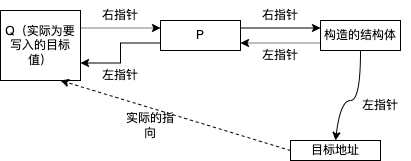

The diagram above was exported from draw.io. Its source (the exported page's mxGraphModel, read from the mxfile embedded in the PNG):
<mxGraphModel dx="1018" dy="658" grid="1" gridSize="10" guides="1" tooltips="1" connect="1" arrows="1" fold="1" page="1" pageScale="1" pageWidth="827" pageHeight="1169" math="0" shadow="0">
  <root>
    <mxCell id="0" />
    <mxCell id="1" parent="0" />
    <mxCell id="nFe4IZv6taG2LBtpC9X7-1" value="Q（实际为要写入的目标值）" style="rounded=0;whiteSpace=wrap;html=1;" vertex="1" parent="1">
      <mxGeometry x="120" y="640" width="80" height="70" as="geometry" />
    </mxCell>
    <mxCell id="nFe4IZv6taG2LBtpC9X7-5" style="edgeStyle=orthogonalEdgeStyle;rounded=0;orthogonalLoop=1;jettySize=auto;html=1;exitX=1;exitY=0.25;exitDx=0;exitDy=0;entryX=0;entryY=0.25;entryDx=0;entryDy=0;" edge="1" parent="1" source="nFe4IZv6taG2LBtpC9X7-2" target="nFe4IZv6taG2LBtpC9X7-4">
      <mxGeometry relative="1" as="geometry" />
    </mxCell>
    <mxCell id="nFe4IZv6taG2LBtpC9X7-13" style="edgeStyle=orthogonalEdgeStyle;rounded=0;orthogonalLoop=1;jettySize=auto;html=1;exitX=0;exitY=0.75;exitDx=0;exitDy=0;entryX=1;entryY=0.75;entryDx=0;entryDy=0;" edge="1" parent="1" source="nFe4IZv6taG2LBtpC9X7-2" target="nFe4IZv6taG2LBtpC9X7-1">
      <mxGeometry relative="1" as="geometry" />
    </mxCell>
    <mxCell id="nFe4IZv6taG2LBtpC9X7-2" value="P" style="rounded=0;whiteSpace=wrap;html=1;" vertex="1" parent="1">
      <mxGeometry x="280" y="650" width="80" height="30" as="geometry" />
    </mxCell>
    <mxCell id="nFe4IZv6taG2LBtpC9X7-11" style="edgeStyle=orthogonalEdgeStyle;rounded=0;orthogonalLoop=1;jettySize=auto;html=1;exitX=0;exitY=0.75;exitDx=0;exitDy=0;entryX=1;entryY=0.75;entryDx=0;entryDy=0;dashed=1;dashPattern=1 1;" edge="1" parent="1" source="nFe4IZv6taG2LBtpC9X7-4" target="nFe4IZv6taG2LBtpC9X7-2">
      <mxGeometry relative="1" as="geometry" />
    </mxCell>
    <mxCell id="nFe4IZv6taG2LBtpC9X7-4" value="构造的结构体" style="rounded=0;whiteSpace=wrap;html=1;" vertex="1" parent="1">
      <mxGeometry x="440" y="650" width="80" height="30" as="geometry" />
    </mxCell>
    <mxCell id="nFe4IZv6taG2LBtpC9X7-6" value="" style="curved=1;endArrow=classic;html=1;rounded=0;exitX=0.5;exitY=1;exitDx=0;exitDy=0;entryX=0.5;entryY=0;entryDx=0;entryDy=0;" edge="1" parent="1" source="nFe4IZv6taG2LBtpC9X7-4" target="nFe4IZv6taG2LBtpC9X7-8">
      <mxGeometry width="50" height="50" relative="1" as="geometry">
        <mxPoint x="390" y="780" as="sourcePoint" />
        <mxPoint x="450" y="760" as="targetPoint" />
        <Array as="points">
          <mxPoint x="480" y="730" />
          <mxPoint x="460" y="730" />
        </Array>
      </mxGeometry>
    </mxCell>
    <mxCell id="nFe4IZv6taG2LBtpC9X7-7" value="左指针" style="text;html=1;strokeColor=none;fillColor=none;align=center;verticalAlign=middle;whiteSpace=wrap;rounded=0;" vertex="1" parent="1">
      <mxGeometry x="470" y="720" width="60" height="30" as="geometry" />
    </mxCell>
    <mxCell id="nFe4IZv6taG2LBtpC9X7-8" value="目标地址" style="rounded=0;whiteSpace=wrap;html=1;" vertex="1" parent="1">
      <mxGeometry x="410" y="770" width="90" height="20" as="geometry" />
    </mxCell>
    <mxCell id="nFe4IZv6taG2LBtpC9X7-9" value="右指针" style="text;html=1;strokeColor=none;fillColor=none;align=center;verticalAlign=middle;whiteSpace=wrap;rounded=0;" vertex="1" parent="1">
      <mxGeometry x="370" y="630" width="60" height="30" as="geometry" />
    </mxCell>
    <mxCell id="nFe4IZv6taG2LBtpC9X7-10" value="右指针" style="text;html=1;strokeColor=none;fillColor=none;align=center;verticalAlign=middle;whiteSpace=wrap;rounded=0;" vertex="1" parent="1">
      <mxGeometry x="210" y="630" width="60" height="30" as="geometry" />
    </mxCell>
    <mxCell id="nFe4IZv6taG2LBtpC9X7-12" value="左指针" style="text;html=1;strokeColor=none;fillColor=none;align=center;verticalAlign=middle;whiteSpace=wrap;rounded=0;" vertex="1" parent="1">
      <mxGeometry x="370" y="670" width="60" height="30" as="geometry" />
    </mxCell>
    <mxCell id="nFe4IZv6taG2LBtpC9X7-14" value="左指针" style="text;html=1;strokeColor=none;fillColor=none;align=center;verticalAlign=middle;whiteSpace=wrap;rounded=0;" vertex="1" parent="1">
      <mxGeometry x="210" y="690" width="60" height="30" as="geometry" />
    </mxCell>
    <mxCell id="nFe4IZv6taG2LBtpC9X7-19" value="" style="endArrow=classic;html=1;rounded=0;dashed=1;dashPattern=1 1;entryX=0;entryY=0.25;entryDx=0;entryDy=0;exitX=1;exitY=0.25;exitDx=0;exitDy=0;" edge="1" parent="1" source="nFe4IZv6taG2LBtpC9X7-1" target="nFe4IZv6taG2LBtpC9X7-2">
      <mxGeometry width="50" height="50" relative="1" as="geometry">
        <mxPoint x="210" y="680" as="sourcePoint" />
        <mxPoint x="260" y="630" as="targetPoint" />
      </mxGeometry>
    </mxCell>
    <mxCell id="nFe4IZv6taG2LBtpC9X7-20" value="" style="endArrow=classic;html=1;rounded=0;dashed=1;entryX=0.75;entryY=1;entryDx=0;entryDy=0;exitX=0;exitY=0.5;exitDx=0;exitDy=0;" edge="1" parent="1" source="nFe4IZv6taG2LBtpC9X7-8" target="nFe4IZv6taG2LBtpC9X7-1">
      <mxGeometry width="50" height="50" relative="1" as="geometry">
        <mxPoint x="410" y="860" as="sourcePoint" />
        <mxPoint x="460" y="810" as="targetPoint" />
      </mxGeometry>
    </mxCell>
    <mxCell id="nFe4IZv6taG2LBtpC9X7-21" value="实际的指向" style="text;html=1;strokeColor=none;fillColor=none;align=center;verticalAlign=middle;whiteSpace=wrap;rounded=0;" vertex="1" parent="1">
      <mxGeometry x="240" y="740" width="60" height="30" as="geometry" />
    </mxCell>
  </root>
</mxGraphModel>